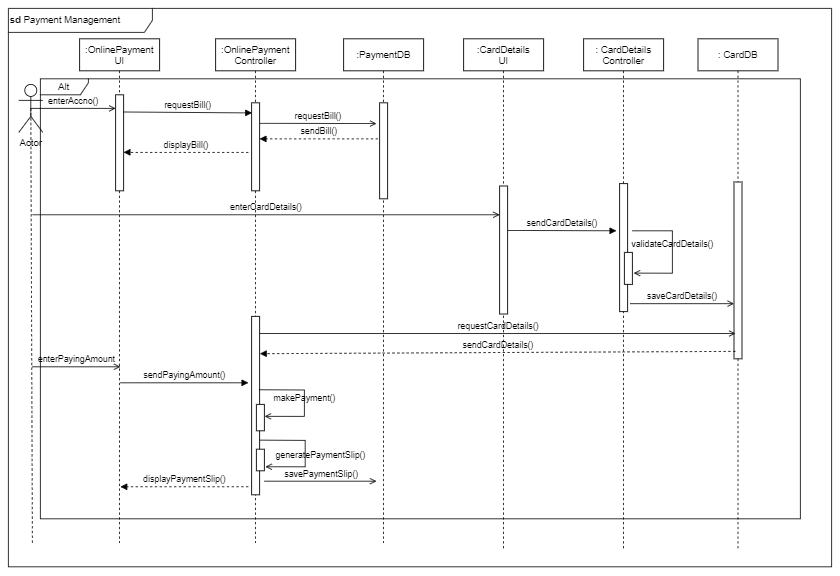

The diagram above was exported from draw.io. Its source (the exported page's mxGraphModel, read from the mxfile embedded in the PNG):
<mxGraphModel dx="1093" dy="576" grid="1" gridSize="10" guides="1" tooltips="1" connect="1" arrows="1" fold="1" page="1" pageScale="1" pageWidth="850" pageHeight="1100" math="0" shadow="0">
  <root>
    <mxCell id="0" />
    <mxCell id="1" parent="0" />
    <mxCell id="EQA32jtvl2et8Z6PW3zZ-1" value="&lt;b&gt;sd&lt;/b&gt; Payment Management" style="shape=umlFrame;whiteSpace=wrap;html=1;width=180;height=30;align=left;" parent="1" vertex="1">
      <mxGeometry x="100" y="42" width="1029" height="698" as="geometry" />
    </mxCell>
    <mxCell id="3nuBFxr9cyL0pnOWT2aG-1" value=":OnlinePayment&#10;UI" style="shape=umlLifeline;perimeter=lifelinePerimeter;container=1;collapsible=0;recursiveResize=0;rounded=0;shadow=0;strokeWidth=1;" parent="1" vertex="1">
      <mxGeometry x="189" y="80" width="100" height="630" as="geometry" />
    </mxCell>
    <mxCell id="3nuBFxr9cyL0pnOWT2aG-2" value="" style="points=[];perimeter=orthogonalPerimeter;rounded=0;shadow=0;strokeWidth=1;" parent="3nuBFxr9cyL0pnOWT2aG-1" vertex="1">
      <mxGeometry x="45" y="70" width="10" height="120" as="geometry" />
    </mxCell>
    <mxCell id="22Hwh2rOrDAvxyiAAyCm-23" value="enterPayingAmount" style="html=1;verticalAlign=bottom;labelBackgroundColor=none;endArrow=open;endFill=0;rounded=0;" edge="1" parent="3nuBFxr9cyL0pnOWT2aG-1">
      <mxGeometry width="160" relative="1" as="geometry">
        <mxPoint x="-59" y="410" as="sourcePoint" />
        <mxPoint x="51" y="410" as="targetPoint" />
      </mxGeometry>
    </mxCell>
    <mxCell id="3nuBFxr9cyL0pnOWT2aG-5" value=":OnlinePayment&#10;Controller" style="shape=umlLifeline;perimeter=lifelinePerimeter;container=1;collapsible=0;recursiveResize=0;rounded=0;shadow=0;strokeWidth=1;" parent="1" vertex="1">
      <mxGeometry x="359" y="80" width="100" height="630" as="geometry" />
    </mxCell>
    <mxCell id="3nuBFxr9cyL0pnOWT2aG-6" value="" style="points=[];perimeter=orthogonalPerimeter;rounded=0;shadow=0;strokeWidth=1;" parent="3nuBFxr9cyL0pnOWT2aG-5" vertex="1">
      <mxGeometry x="45" y="80" width="10" height="110" as="geometry" />
    </mxCell>
    <mxCell id="22Hwh2rOrDAvxyiAAyCm-18" value="" style="points=[];perimeter=orthogonalPerimeter;rounded=0;shadow=0;strokeWidth=1;" vertex="1" parent="3nuBFxr9cyL0pnOWT2aG-5">
      <mxGeometry x="45" y="347" width="10" height="223" as="geometry" />
    </mxCell>
    <mxCell id="22Hwh2rOrDAvxyiAAyCm-21" value="" style="points=[];perimeter=orthogonalPerimeter;rounded=0;shadow=0;strokeWidth=1;" vertex="1" parent="3nuBFxr9cyL0pnOWT2aG-5">
      <mxGeometry x="51" y="457" width="10" height="33" as="geometry" />
    </mxCell>
    <mxCell id="22Hwh2rOrDAvxyiAAyCm-22" value="makePayment()" style="html=1;verticalAlign=bottom;labelBackgroundColor=none;endArrow=open;endFill=0;rounded=0;exitX=0.922;exitY=0.345;exitDx=0;exitDy=0;exitPerimeter=0;entryX=1.033;entryY=0.453;entryDx=0;entryDy=0;entryPerimeter=0;" edge="1" parent="3nuBFxr9cyL0pnOWT2aG-5" target="22Hwh2rOrDAvxyiAAyCm-21">
      <mxGeometry x="0.092" width="160" relative="1" as="geometry">
        <mxPoint x="54.2199999999998" y="438.68499999999995" as="sourcePoint" />
        <mxPoint x="62.669999999999845" y="491.88" as="targetPoint" />
        <Array as="points">
          <mxPoint x="111" y="439" />
          <mxPoint x="111" y="472" />
        </Array>
        <mxPoint as="offset" />
      </mxGeometry>
    </mxCell>
    <mxCell id="22Hwh2rOrDAvxyiAAyCm-25" value="" style="points=[];perimeter=orthogonalPerimeter;rounded=0;shadow=0;strokeWidth=1;" vertex="1" parent="3nuBFxr9cyL0pnOWT2aG-5">
      <mxGeometry x="51" y="513" width="10" height="27" as="geometry" />
    </mxCell>
    <mxCell id="EQA32jtvl2et8Z6PW3zZ-2" value=":PaymentDB" style="shape=umlLifeline;perimeter=lifelinePerimeter;container=1;collapsible=0;recursiveResize=0;rounded=0;shadow=0;strokeWidth=1;" parent="1" vertex="1">
      <mxGeometry x="519" y="80" width="100" height="630" as="geometry" />
    </mxCell>
    <mxCell id="EQA32jtvl2et8Z6PW3zZ-3" value="" style="points=[];perimeter=orthogonalPerimeter;rounded=0;shadow=0;strokeWidth=1;" parent="EQA32jtvl2et8Z6PW3zZ-2" vertex="1">
      <mxGeometry x="45" y="80" width="10" height="120" as="geometry" />
    </mxCell>
    <mxCell id="EQA32jtvl2et8Z6PW3zZ-4" value=": CardDB" style="shape=umlLifeline;perimeter=lifelinePerimeter;container=1;collapsible=0;recursiveResize=0;rounded=0;shadow=0;strokeWidth=1;" parent="1" vertex="1">
      <mxGeometry x="962" y="80" width="100" height="640" as="geometry" />
    </mxCell>
    <mxCell id="EQA32jtvl2et8Z6PW3zZ-5" value="" style="points=[];perimeter=orthogonalPerimeter;rounded=0;shadow=0;strokeWidth=1;" parent="EQA32jtvl2et8Z6PW3zZ-4" vertex="1">
      <mxGeometry x="45" y="179" width="10" height="221" as="geometry" />
    </mxCell>
    <mxCell id="22Hwh2rOrDAvxyiAAyCm-16" value="validateCardDetails()" style="html=1;verticalAlign=bottom;labelBackgroundColor=none;endArrow=open;endFill=0;rounded=0;exitX=1.039;exitY=0.233;exitDx=0;exitDy=0;exitPerimeter=0;entryX=1.167;entryY=0.647;entryDx=0;entryDy=0;entryPerimeter=0;" edge="1" parent="EQA32jtvl2et8Z6PW3zZ-4" target="3nuBFxr9cyL0pnOWT2aG-4">
      <mxGeometry width="160" relative="1" as="geometry">
        <mxPoint x="-82.00000000000011" y="240" as="sourcePoint" />
        <mxPoint x="64" y="240" as="targetPoint" />
        <Array as="points">
          <mxPoint x="-32" y="240" />
          <mxPoint x="-32" y="293" />
        </Array>
      </mxGeometry>
    </mxCell>
    <mxCell id="EQA32jtvl2et8Z6PW3zZ-6" value=":CardDetails&#10;UI" style="shape=umlLifeline;perimeter=lifelinePerimeter;container=1;collapsible=0;recursiveResize=0;rounded=0;shadow=0;strokeWidth=1;" parent="1" vertex="1">
      <mxGeometry x="669" y="80" width="100" height="640" as="geometry" />
    </mxCell>
    <mxCell id="EQA32jtvl2et8Z6PW3zZ-7" value="" style="points=[];perimeter=orthogonalPerimeter;rounded=0;shadow=0;strokeWidth=1;" parent="EQA32jtvl2et8Z6PW3zZ-6" vertex="1">
      <mxGeometry x="45" y="184" width="10" height="160" as="geometry" />
    </mxCell>
    <mxCell id="EQA32jtvl2et8Z6PW3zZ-8" value=": CardDetails&#10;Controller" style="shape=umlLifeline;perimeter=lifelinePerimeter;container=1;collapsible=0;recursiveResize=0;rounded=0;shadow=0;strokeWidth=1;" parent="1" vertex="1">
      <mxGeometry x="819" y="80" width="100" height="640" as="geometry" />
    </mxCell>
    <mxCell id="EQA32jtvl2et8Z6PW3zZ-9" value="" style="points=[];perimeter=orthogonalPerimeter;rounded=0;shadow=0;strokeWidth=1;" parent="EQA32jtvl2et8Z6PW3zZ-8" vertex="1">
      <mxGeometry x="45" y="181" width="10" height="160" as="geometry" />
    </mxCell>
    <mxCell id="3nuBFxr9cyL0pnOWT2aG-4" value="" style="points=[];perimeter=orthogonalPerimeter;rounded=0;shadow=0;strokeWidth=1;" parent="EQA32jtvl2et8Z6PW3zZ-8" vertex="1">
      <mxGeometry x="51" y="267" width="10" height="40" as="geometry" />
    </mxCell>
    <mxCell id="22Hwh2rOrDAvxyiAAyCm-1" value="Actor" style="shape=umlActor;verticalLabelPosition=bottom;verticalAlign=top;html=1;outlineConnect=0;" vertex="1" parent="1">
      <mxGeometry x="113" y="137" width="30" height="60" as="geometry" />
    </mxCell>
    <mxCell id="22Hwh2rOrDAvxyiAAyCm-4" value="enterAccno()" style="html=1;verticalAlign=bottom;labelBackgroundColor=none;endArrow=open;endFill=0;rounded=0;exitX=0.5;exitY=0.5;exitDx=0;exitDy=0;exitPerimeter=0;" edge="1" parent="1" source="22Hwh2rOrDAvxyiAAyCm-1" target="3nuBFxr9cyL0pnOWT2aG-2">
      <mxGeometry width="160" relative="1" as="geometry">
        <mxPoint x="300" y="200" as="sourcePoint" />
        <mxPoint x="240" y="170" as="targetPoint" />
      </mxGeometry>
    </mxCell>
    <mxCell id="22Hwh2rOrDAvxyiAAyCm-7" value="requestBill()" style="html=1;verticalAlign=bottom;labelBackgroundColor=none;endArrow=block;endFill=1;rounded=0;exitX=0.955;exitY=0.179;exitDx=0;exitDy=0;exitPerimeter=0;entryX=0.058;entryY=0.115;entryDx=0;entryDy=0;entryPerimeter=0;" edge="1" parent="1" source="3nuBFxr9cyL0pnOWT2aG-2" target="3nuBFxr9cyL0pnOWT2aG-6">
      <mxGeometry width="160" relative="1" as="geometry">
        <mxPoint x="300" y="200" as="sourcePoint" />
        <mxPoint x="400" y="171" as="targetPoint" />
      </mxGeometry>
    </mxCell>
    <mxCell id="22Hwh2rOrDAvxyiAAyCm-9" value="sendBill()" style="html=1;verticalAlign=bottom;labelBackgroundColor=none;endArrow=block;endFill=1;dashed=1;rounded=0;exitX=-0.2;exitY=0.376;exitDx=0;exitDy=0;exitPerimeter=0;" edge="1" parent="1" source="EQA32jtvl2et8Z6PW3zZ-3" target="3nuBFxr9cyL0pnOWT2aG-6">
      <mxGeometry width="160" relative="1" as="geometry">
        <mxPoint x="300" y="200" as="sourcePoint" />
        <mxPoint x="460" y="200" as="targetPoint" />
      </mxGeometry>
    </mxCell>
    <mxCell id="22Hwh2rOrDAvxyiAAyCm-10" value="displayBill()" style="html=1;verticalAlign=bottom;labelBackgroundColor=none;endArrow=block;endFill=1;dashed=1;rounded=0;exitX=-0.4;exitY=0.563;exitDx=0;exitDy=0;exitPerimeter=0;" edge="1" parent="1" source="3nuBFxr9cyL0pnOWT2aG-6" target="3nuBFxr9cyL0pnOWT2aG-2">
      <mxGeometry width="160" relative="1" as="geometry">
        <mxPoint x="398" y="249.99999999999997" as="sourcePoint" />
        <mxPoint x="250" y="249.99999999999997" as="targetPoint" />
      </mxGeometry>
    </mxCell>
    <mxCell id="22Hwh2rOrDAvxyiAAyCm-8" value="requestBill()" style="html=1;verticalAlign=bottom;labelBackgroundColor=none;endArrow=open;endFill=0;rounded=0;exitX=1.039;exitY=0.233;exitDx=0;exitDy=0;exitPerimeter=0;" edge="1" parent="1" source="3nuBFxr9cyL0pnOWT2aG-6">
      <mxGeometry width="160" relative="1" as="geometry">
        <mxPoint x="414" y="197" as="sourcePoint" />
        <mxPoint x="560" y="186" as="targetPoint" />
      </mxGeometry>
    </mxCell>
    <mxCell id="22Hwh2rOrDAvxyiAAyCm-12" value="" style="endArrow=none;dashed=1;html=1;rounded=0;entryX=0.5;entryY=0.5;entryDx=0;entryDy=0;entryPerimeter=0;" edge="1" parent="1" target="22Hwh2rOrDAvxyiAAyCm-1">
      <mxGeometry width="50" height="50" relative="1" as="geometry">
        <mxPoint x="130" y="710" as="sourcePoint" />
        <mxPoint x="590" y="270" as="targetPoint" />
      </mxGeometry>
    </mxCell>
    <mxCell id="22Hwh2rOrDAvxyiAAyCm-13" value="enterCardDetails()" style="html=1;verticalAlign=bottom;labelBackgroundColor=none;endArrow=open;endFill=0;rounded=0;" edge="1" parent="1" target="EQA32jtvl2et8Z6PW3zZ-7">
      <mxGeometry width="160" relative="1" as="geometry">
        <mxPoint x="130" y="300" as="sourcePoint" />
        <mxPoint x="244" y="300" as="targetPoint" />
      </mxGeometry>
    </mxCell>
    <mxCell id="22Hwh2rOrDAvxyiAAyCm-14" value="sendCardDetails()" style="html=1;verticalAlign=bottom;labelBackgroundColor=none;endArrow=block;endFill=1;rounded=0;exitX=1.033;exitY=0.347;exitDx=0;exitDy=0;exitPerimeter=0;" edge="1" parent="1" source="EQA32jtvl2et8Z6PW3zZ-7">
      <mxGeometry width="160" relative="1" as="geometry">
        <mxPoint x="740" y="320" as="sourcePoint" />
        <mxPoint x="860" y="320" as="targetPoint" />
      </mxGeometry>
    </mxCell>
    <mxCell id="22Hwh2rOrDAvxyiAAyCm-17" value="saveCardDetails()" style="html=1;verticalAlign=bottom;labelBackgroundColor=none;endArrow=open;endFill=0;rounded=0;exitX=1.322;exitY=0.938;exitDx=0;exitDy=0;exitPerimeter=0;" edge="1" parent="1" source="EQA32jtvl2et8Z6PW3zZ-9" target="EQA32jtvl2et8Z6PW3zZ-5">
      <mxGeometry width="160" relative="1" as="geometry">
        <mxPoint x="889.9999999999999" y="410" as="sourcePoint" />
        <mxPoint x="990" y="410" as="targetPoint" />
      </mxGeometry>
    </mxCell>
    <mxCell id="22Hwh2rOrDAvxyiAAyCm-19" value="requestCardDetails()" style="html=1;verticalAlign=bottom;labelBackgroundColor=none;endArrow=open;endFill=0;rounded=0;entryX=0.178;entryY=0.857;entryDx=0;entryDy=0;entryPerimeter=0;" edge="1" parent="1" source="22Hwh2rOrDAvxyiAAyCm-18" target="EQA32jtvl2et8Z6PW3zZ-5">
      <mxGeometry width="160" relative="1" as="geometry">
        <mxPoint x="459" y="450" as="sourcePoint" />
        <mxPoint x="970" y="450" as="targetPoint" />
      </mxGeometry>
    </mxCell>
    <mxCell id="22Hwh2rOrDAvxyiAAyCm-20" value="sendCardDetails()" style="html=1;verticalAlign=bottom;labelBackgroundColor=none;endArrow=block;endFill=1;dashed=1;rounded=0;exitX=0.178;exitY=0.958;exitDx=0;exitDy=0;exitPerimeter=0;entryX=1.037;entryY=0.209;entryDx=0;entryDy=0;entryPerimeter=0;" edge="1" parent="1" source="EQA32jtvl2et8Z6PW3zZ-5" target="22Hwh2rOrDAvxyiAAyCm-18">
      <mxGeometry width="160" relative="1" as="geometry">
        <mxPoint x="746" y="479.99999999999994" as="sourcePoint" />
        <mxPoint x="590" y="479.99999999999994" as="targetPoint" />
      </mxGeometry>
    </mxCell>
    <mxCell id="22Hwh2rOrDAvxyiAAyCm-24" value="sendPayingAmount()" style="html=1;verticalAlign=bottom;labelBackgroundColor=none;endArrow=block;endFill=1;rounded=0;" edge="1" parent="1">
      <mxGeometry width="160" relative="1" as="geometry">
        <mxPoint x="240" y="510" as="sourcePoint" />
        <mxPoint x="400" y="510" as="targetPoint" />
      </mxGeometry>
    </mxCell>
    <mxCell id="22Hwh2rOrDAvxyiAAyCm-26" value="generatePaymentSlip()" style="html=1;verticalAlign=bottom;labelBackgroundColor=none;endArrow=open;endFill=0;rounded=0;exitX=0.922;exitY=0.345;exitDx=0;exitDy=0;exitPerimeter=0;entryX=1.033;entryY=0.453;entryDx=0;entryDy=0;entryPerimeter=0;" edge="1" parent="1">
      <mxGeometry x="0.2159" y="19" width="160" relative="1" as="geometry">
        <mxPoint x="414.2199999999998" y="581.685" as="sourcePoint" />
        <mxPoint x="421.3299999999999" y="614.9489999999998" as="targetPoint" />
        <Array as="points">
          <mxPoint x="471" y="582" />
          <mxPoint x="471" y="615" />
        </Array>
        <mxPoint as="offset" />
      </mxGeometry>
    </mxCell>
    <mxCell id="22Hwh2rOrDAvxyiAAyCm-27" value="displayPaymentSlip()" style="html=1;verticalAlign=bottom;labelBackgroundColor=none;endArrow=block;endFill=1;dashed=1;rounded=0;" edge="1" parent="1">
      <mxGeometry width="160" relative="1" as="geometry">
        <mxPoint x="400" y="640" as="sourcePoint" />
        <mxPoint x="240" y="640" as="targetPoint" />
      </mxGeometry>
    </mxCell>
    <mxCell id="22Hwh2rOrDAvxyiAAyCm-29" value="Alt" style="shape=umlFrame;whiteSpace=wrap;html=1;width=60;height=20;" vertex="1" parent="1">
      <mxGeometry x="140" y="130" width="950" height="550" as="geometry" />
    </mxCell>
    <mxCell id="22Hwh2rOrDAvxyiAAyCm-28" value="savePaymentSlip()" style="html=1;verticalAlign=bottom;labelBackgroundColor=none;endArrow=open;endFill=0;rounded=0;" edge="1" parent="1">
      <mxGeometry width="160" relative="1" as="geometry">
        <mxPoint x="420" y="633" as="sourcePoint" />
        <mxPoint x="560" y="633" as="targetPoint" />
      </mxGeometry>
    </mxCell>
  </root>
</mxGraphModel>